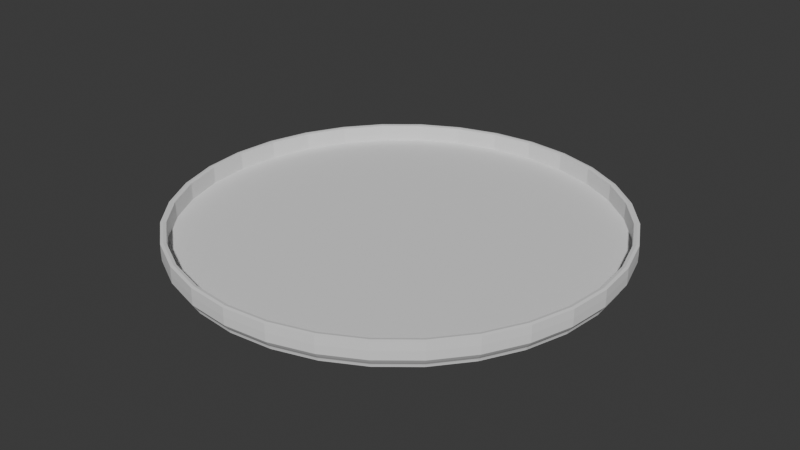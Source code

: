 # Source: pan5.blend  (saved by Blender 5.0.118; exported with 4.5.12 LTS)
import bpy
from mathutils import Matrix  # noqa: F401  (used for matrix-valued properties, if any)

bpy.ops.wm.read_factory_settings(use_empty=True)
scene = bpy.context.scene
scene.name = 'Scene'

# ---- collections
col_collection = bpy.data.collections.new('Collection'); scene.collection.children.link(col_collection)

# ---- world
world_world = bpy.data.worlds.new('World'); scene.world = world_world
world_world.use_nodes = True; world_world.node_tree.nodes.clear()
_N = world_world.node_tree.nodes; _L = world_world.node_tree.links
n0 = _N.new('ShaderNodeOutputWorld'); n0.name = 'World Output'; n0.location = (200, 100)
n1 = _N.new('ShaderNodeBackground'); n1.name = 'Background'; n1.location = (-200, 100)
n1.inputs[0].default_value = (0.05088, 0.05088, 0.05088, 1.0)
_L.new(n1.outputs[0], n0.inputs[0])
n0.is_active_output = True
world_world.color = (0.05088, 0.05088, 0.05088)
world_world.sun_shadow_jitter_overblur = 0.0

# ---- meshes
me_circle = bpy.data.meshes.new('Circle')
me_circle.from_pydata([(0.0, 0.115, 0.0), (-0.04401, 0.1062, 0.0), (-0.08132, 0.08132, 0.0), (-0.1062, 0.04401, 0.0), (-0.115, 0.0, 0.0), (-0.1062, -0.04401, 0.0), (-0.08132, -0.08132, 0.0), (-0.04401, -0.1062, 0.0), (0.0, -0.115, 0.0), (0.04401, -0.1062, 0.0), (0.08132, -0.08132, 0.0), (0.1062, -0.04401, 0.0), (0.115, 0.0, 0.0), (0.1062, 0.04401, 0.0), (0.08132, 0.08132, 0.0), (0.04401, 0.1062, 0.0), (0.0, 0.115, 0.005), (-0.04401, 0.1062, 0.005), (-0.08132, 0.08132, 0.005), (-0.1062, 0.04401, 0.005), (-0.115, 0.0, 0.005), (-0.1062, -0.04401, 0.005), (-0.08132, -0.08132, 0.005), (-0.04401, -0.1062, 0.005), (0.0, -0.115, 0.005), (0.04401, -0.1062, 0.005), (0.08132, -0.08132, 0.005), (0.1062, -0.04401, 0.005), (0.115, 0.0, 0.005), (0.1062, 0.04401, 0.005), (0.08132, 0.08132, 0.005), (0.04401, 0.1062, 0.005), (-0.04524, 0.1092, 0.005), (1.543e-11, 0.1182, 0.005), (-0.08359, 0.08359, 0.005), (-0.1092, 0.04524, 0.005), (-0.1182, 6.499e-12, 0.005), (-0.1092, -0.04524, 0.005), (-0.08359, -0.08359, 0.005), (-0.04524, -0.1092, 0.005), (1.543e-11, -0.1182, 0.005), (0.04524, -0.1092, 0.005), (0.08359, -0.08359, 0.005), (0.1092, -0.04524, 0.005), (0.1182, 6.499e-12, 0.005), (0.1092, 0.04524, 0.005), (0.08359, 0.08359, 0.005), (0.04524, 0.1092, 0.005), (-0.04401, 0.1062, 0.01415), (0.0, 0.115, 0.01415), (-0.08132, 0.08132, 0.01415), (-0.1062, 0.04401, 0.01415), (-0.115, 0.0, 0.01415), (-0.1062, -0.04401, 0.01415), (-0.08132, -0.08132, 0.01415), (-0.04401, -0.1062, 0.01415), (0.0, -0.115, 0.01415), (0.04401, -0.1062, 0.01415), (0.08132, -0.08132, 0.01415), (0.1062, -0.04401, 0.01415), (0.115, 0.0, 0.01415), (0.1062, 0.04401, 0.01415), (0.08132, 0.08132, 0.01415), (0.04401, 0.1062, 0.01415), (-0.08359, -0.08359, 0.01415), (-0.1092, -0.04524, 0.01415), (-0.1182, 6.499e-12, 0.01415), (-0.1092, 0.04524, 0.01415), (-0.08359, 0.08359, 0.01415), (0.04524, 0.1092, 0.01415), (0.08359, 0.08359, 0.01415), (-0.04524, 0.1092, 0.01415), (1.543e-11, 0.1182, 0.01415), (-0.04524, -0.1092, 0.01415), (1.543e-11, -0.1182, 0.01415), (0.04524, -0.1092, 0.01415), (0.08359, -0.08359, 0.01415), (0.1092, -0.04524, 0.01415), (0.1092, 0.04524, 0.01415), (-2.095e-12, 0.1153, 0.001563), (-0.04414, 0.1066, 0.001563), (-0.08156, 0.08156, 0.001563), (-0.1066, 0.04414, 0.001563), (-0.1153, 1.397e-12, 0.001563), (-0.1066, -0.04414, 0.001563), (-0.08156, -0.08156, 0.001563), (-0.04414, -0.1066, 0.001563), (-2.095e-12, -0.1153, 0.001563), (0.04414, -0.1066, 0.001563), (0.08156, -0.08156, 0.001563), (0.1066, -0.04414, 0.001563), (0.1153, 1.397e-12, 0.001563), (0.1066, 0.04414, 0.001563), (0.08156, 0.08156, 0.001563), (0.04414, 0.1066, 0.001563), (0.1182, 6.499e-12, 0.01415)], [], [(1, 0, 15, 14, 13, 12, 11, 10, 9, 8, 7, 6, 5, 4, 3, 2), (23, 22, 54, 55), (22, 21, 53, 54), (42, 43, 77, 76), (21, 20, 52, 53), (41, 42, 76, 75), (20, 19, 51, 52), (40, 41, 75, 74), (19, 18, 50, 51), (16, 31, 63, 49), (39, 40, 74, 73), (18, 17, 48, 50), (31, 30, 62, 63), (38, 39, 73, 64), (17, 16, 49, 48), (55, 54, 64, 73), (54, 53, 65, 64), (53, 52, 66, 65), (52, 51, 67, 66), (51, 50, 68, 67), (49, 63, 69, 72), (50, 48, 71, 68), (63, 62, 70, 69), (48, 49, 72, 71), (56, 55, 73, 74), (57, 56, 74, 75), (58, 57, 75, 76), (59, 58, 76, 77), (62, 61, 78, 70), (24, 23, 55, 56), (45, 46, 70, 78), (33, 32, 71, 72), (25, 24, 56, 57), (46, 47, 69, 70), (32, 34, 68, 71), (26, 25, 57, 58), (47, 33, 72, 69), (34, 35, 67, 68), (27, 26, 58, 59), (28, 27, 59, 60), (29, 28, 60, 61), (37, 38, 64, 65), (30, 29, 61, 62), (80, 81, 34, 32), (0, 79, 94, 15), (9, 88, 87, 8), (2, 81, 80, 1), (10, 89, 88, 9), (3, 82, 81, 2), (11, 90, 89, 10), (4, 83, 82, 3), (12, 91, 90, 11), (5, 84, 83, 4), (13, 92, 91, 12), (6, 85, 84, 5), (14, 93, 92, 13), (7, 86, 85, 6), (15, 94, 93, 14), (8, 87, 86, 7), (1, 80, 79, 0), (81, 82, 35, 34), (82, 83, 36, 35), (83, 84, 37, 36), (84, 85, 38, 37), (85, 86, 39, 38), (86, 87, 40, 39), (87, 88, 41, 40), (88, 89, 42, 41), (89, 90, 43, 42), (90, 91, 44, 43), (91, 92, 45, 44), (92, 93, 46, 45), (93, 94, 47, 46), (94, 79, 33, 47), (79, 80, 32, 33), (17, 18, 19, 20, 21, 22, 23, 24, 25, 26, 27, 28, 29, 30, 31, 16), (36, 37, 65, 66), (77, 43, 44, 95), (44, 45, 78, 95), (60, 59, 77, 95), (60, 95, 78, 61), (35, 36, 66, 67)])
_k = {(0, 1): 1.0, (1, 2): 1.0, (2, 3): 1.0, (3, 4): 1.0, (4, 5): 1.0, (5, 6): 1.0, (6, 7): 1.0, (7, 8): 1.0, (8, 9): 1.0, (9, 10): 1.0, (10, 11): 1.0, (11, 12): 1.0, (12, 13): 1.0, (13, 14): 1.0, (14, 15): 1.0, (0, 15): 1.0, (16, 17): 1.0, (17, 18): 1.0, (18, 19): 1.0, (19, 20): 1.0, (20, 21): 1.0, (21, 22): 1.0, (22, 23): 1.0, (23, 24): 1.0, (24, 25): 1.0, (25, 26): 1.0, (26, 27): 1.0, (27, 28): 1.0, (28, 29): 1.0, (29, 30): 1.0, (30, 31): 1.0, (16, 31): 1.0, (32, 33): 0.5, (32, 34): 0.5, (34, 35): 0.5, (35, 36): 0.5, (36, 37): 0.5, (37, 38): 0.5, (38, 39): 0.5, (39, 40): 0.5, (40, 41): 0.5, (41, 42): 0.5, (42, 43): 0.5, (43, 44): 0.5, (44, 45): 0.5, (45, 46): 0.5, (46, 47): 0.5, (33, 47): 0.5, (48, 49): 0.5, (48, 50): 0.5, (50, 51): 0.5, (51, 52): 0.5, (52, 53): 0.5, (53, 54): 0.5, (54, 55): 0.5, (55, 56): 0.5, (56, 57): 0.5, (57, 58): 0.5, (58, 59): 0.5, (59, 60): 0.5, (60, 61): 0.5, (61, 62): 0.5, (62, 63): 0.5, (49, 63): 0.5, (71, 72): 0.5, (68, 71): 0.5, (67, 68): 0.5, (66, 67): 0.5, (65, 66): 0.5, (64, 65): 0.5, (64, 73): 0.5, (73, 74): 0.5, (74, 75): 0.5, (75, 76): 0.5, (76, 77): 0.5, (70, 78): 0.5, (69, 70): 0.5, (69, 72): 0.5, (79, 80): 0.5, (80, 81): 0.5, (81, 82): 0.5, (82, 83): 0.5, (83, 84): 0.5, (84, 85): 0.5, (85, 86): 0.5, (86, 87): 0.5, (87, 88): 0.5, (88, 89): 0.5, (89, 90): 0.5, (90, 91): 0.5, (91, 92): 0.5, (92, 93): 0.5, (93, 94): 0.5, (79, 94): 0.5, (78, 95): 0.5, (77, 95): 0.5}
me_circle.attributes.new('crease_edge', 'FLOAT', 'EDGE').data.foreach_set('value', [_k.get((min(e.vertices), max(e.vertices)), 0.0) for e in me_circle.edges])
_uv = me_circle.uv_layers.new(name='UVMap')
_uv.uv.foreach_set('vector', [0.0, 0.0, 0.0, 0.0, 0.0, 0.0, 0.0, 0.0, 0.0, 0.0, 0.0, 0.0, 0.0, 0.0, 0.0, 0.0, 0.0, 0.0, 0.0, 0.0, 0.0, 0.0, 0.0, 0.0, 0.0, 0.0, 0.0, 0.0, 0.0, 0.0, 0.0, 0.0, 0.0, 0.0, 0.0, 0.0, 0.0, 0.0, 0.0, 0.0, 0.0, 0.0, 0.0, 0.0, 0.0, 0.0, 0.0, 0.0, 0.0, 0.0, 0.0, 0.0, 0.0, 0.0, 0.0, 0.0, 0.0, 0.0, 0.0, 0.0, 0.0, 0.0, 0.0, 0.0, 0.0, 0.0, 0.0, 0.0, 0.0, 0.0, 0.0, 0.0, 0.0, 0.0, 0.0, 0.0, 0.0, 0.0, 0.0, 0.0, 0.0, 0.0, 0.0, 0.0, 0.0, 0.0, 0.0, 0.0, 0.0, 0.0, 0.0, 0.0, 0.0, 0.0, 0.0, 0.0, 0.0, 0.0, 0.0, 0.0, 0.0, 0.0, 0.0, 0.0, 0.0, 0.0, 0.0, 0.0, 0.0, 0.0, 0.0, 0.0, 0.0, 0.0, 0.0, 0.0, 0.0, 0.0, 0.0, 0.0, 0.0, 0.0, 0.0, 0.0, 0.0, 0.0, 0.0, 0.0, 0.0, 0.0, 0.0, 0.0, 0.0, 0.0, 0.0, 0.0, 0.0, 0.0, 0.0, 0.0, 0.0, 0.0, 0.0, 0.0, 0.0, 0.0, 0.0, 0.0, 0.0, 0.0, 0.0, 0.0, 0.0, 0.0, 0.0, 0.0, 0.0, 0.0, 0.0, 0.0, 0.0, 0.0, 0.0, 0.0, 0.0, 0.0, 0.0, 0.0, 0.0, 0.0, 0.0, 0.0, 0.0, 0.0, 0.0, 0.0, 0.0, 0.0, 0.0, 0.0, 0.0, 0.0, 0.0, 0.0, 0.0, 0.0, 0.0, 0.0, 0.0, 0.0, 0.0, 0.0, 0.0, 0.0, 0.0, 0.0, 0.0, 0.0, 0.0, 0.0, 0.0, 0.0, 0.0, 0.0, 0.0, 0.0, 0.0, 0.0, 0.0, 0.0, 0.0, 0.0, 0.0, 0.0, 0.0, 0.0, 0.0, 0.0, 0.0, 0.0, 0.0, 0.0, 0.0, 0.0, 0.0, 0.0, 0.0, 0.0, 0.0, 0.0, 0.0, 0.0, 0.0, 0.0, 0.0, 0.0, 0.0, 0.0, 0.0, 0.0, 0.0, 0.0, 0.0, 0.0, 0.0, 0.0, 0.0, 0.0, 0.0, 0.0, 0.0, 0.0, 0.0, 0.0, 0.0, 0.0, 0.0, 0.0, 0.0, 0.0, 0.0, 0.0, 0.0, 0.0, 0.0, 0.0, 0.0, 0.0, 0.0, 0.0, 0.0, 0.0, 0.0, 0.0, 0.0, 0.0, 0.0, 0.0, 0.0, 0.0, 0.0, 0.0, 0.0, 0.0, 0.0, 0.0, 0.0, 0.0, 0.0, 0.0, 0.0, 0.0, 0.0, 0.0, 0.0, 0.0, 0.0, 0.0, 0.0, 0.0, 0.0, 0.0, 0.0, 0.0, 0.0, 0.0, 0.0, 0.0, 0.0, 0.0, 0.0, 0.0, 0.0, 0.0, 0.0, 0.0, 0.0, 0.0, 0.0, 0.0, 0.0, 0.0, 0.0, 0.0, 0.0, 0.0, 0.0, 0.0, 0.0, 0.0, 0.0, 0.0, 0.0, 0.0, 0.0, 0.0, 0.0, 0.0, 0.0, 0.0, 0.0, 0.0, 0.0, 0.0, 0.0, 0.0, 0.0, 0.0, 0.0, 0.0, 0.0, 0.0, 0.0, 0.0, 0.0, 0.0, 0.0, 0.0, 0.0, 0.0, 0.0, 0.0, 0.0, 0.0, 0.0, 0.0, 0.0, 0.0, 0.0, 0.0, 0.0, 0.0, 0.0, 0.0, 0.0, 0.0, 0.0, 0.0, 0.0, 0.0, 0.0, 0.0, 0.0, 0.0, 0.0, 0.0, 0.0, 0.0, 0.0, 0.0, 0.0, 0.0, 0.0, 0.0, 0.0, 0.0, 0.0, 0.0, 0.0, 0.0, 0.0, 0.0, 0.0, 0.0, 0.0, 0.0, 0.0, 0.0, 0.0, 0.0, 0.0, 0.0, 0.0, 0.0, 0.0, 0.0, 0.0, 0.0, 0.0, 0.0, 0.0, 0.0, 0.0, 0.0, 0.0, 0.0, 0.0, 0.0, 0.0, 0.0, 0.0, 0.0, 0.0, 0.0, 0.0, 0.0, 0.0, 0.0, 0.0, 0.0, 0.0, 0.0, 0.0, 0.0, 0.0, 0.0, 0.0, 0.0, 0.0, 0.0, 0.0, 0.0, 0.0, 0.0, 0.0, 0.0, 0.0, 0.0, 0.0, 0.0, 0.0, 0.0, 0.0, 0.0, 0.0, 0.0, 0.0, 0.0, 0.0, 0.0, 0.0, 0.0, 0.0, 0.0, 0.0, 0.0, 0.0, 0.0, 0.0, 0.0, 0.0, 0.0, 0.0, 0.0, 0.0, 0.0, 0.0, 0.0, 0.0, 0.0, 0.0, 0.0, 0.0, 0.0, 0.0, 0.0, 0.0, 0.0, 0.0, 0.0, 0.0, 0.0, 0.0, 0.0, 0.0, 0.0, 0.0, 0.0, 0.0, 0.0, 0.0, 0.0, 0.0, 0.0, 0.0, 0.0, 0.0, 0.0, 0.0, 0.0, 0.0, 0.0, 0.0, 0.0, 0.0, 0.0, 0.0, 0.0, 0.0, 0.0, 0.0, 0.0, 0.0, 0.0, 0.0, 0.0, 0.0, 0.0, 0.0, 0.0, 0.0, 0.0, 0.0, 0.0, 0.0, 0.0, 0.0, 0.0, 0.0, 0.0, 0.0, 0.0, 0.0, 0.0, 0.0, 0.0, 0.0, 0.0, 0.0, 0.0, 0.0, 0.0, 0.0, 0.0, 0.0, 0.0, 0.0, 0.0, 0.0, 0.0, 0.0, 0.0, 0.0, 0.0, 0.0, 0.0, 0.0, 0.0, 0.0, 0.0, 0.0, 0.0, 0.0, 0.0, 0.0, 0.0, 0.0, 0.0, 0.0, 0.0, 0.0, 0.0, 0.0, 0.0, 0.0, 0.0, 0.0, 0.0, 0.0, 0.0, 0.0, 0.0, 0.0, 0.0, 0.0, 0.0, 0.0, 0.0, 0.0, 0.0, 0.0, 0.0, 0.0, 0.0, 0.0, 0.0, 0.0, 0.0, 0.0, 0.0, 0.0, 0.0, 0.0, 0.0, 0.0, 0.0, 0.0, 0.0, 0.0, 0.0, 0.0, 0.0, 0.0, 0.0, 0.0, 0.0, 0.0, 0.0, 0.0, 0.0, 0.0, 0.0, 0.0, 0.0, 0.0, 0.0, 0.0, 0.0, 0.0, 0.0, 0.0, 0.0, 0.0, 0.0, 0.0, 0.0, 0.0, 0.0, 0.0, 0.0, 0.0, 0.0, 0.0, 0.0, 0.0, 0.0, 0.0, 0.0, 0.0, 0.0, 0.0, 0.0, 0.0, 0.0, 0.0, 0.0, 0.0, 0.0, 0.0, 0.0, 0.0, 0.0, 0.0, 0.0, 0.0, 0.0, 0.0, 0.0, 0.0, 0.0, 0.0, 0.0, 0.0, 0.0, 0.0, 0.0, 0.0, 0.0, 0.0, 0.0, 0.0, 0.0, 0.0, 0.0])
me_circle.update()

# ---- objects
ob_circle = bpy.data.objects.new('Circle', me_circle)
ob_empty = bpy.data.objects.new('Empty', None)
ob_empty_001 = bpy.data.objects.new('Empty.001', None)

# ---- transforms, parenting, visibility, modifiers, constraints
ob_circle.location = (0.0, 0.0, 0.0)
_m = ob_circle.modifiers.new('Subdivision', 'SUBSURF')
_m.render_levels = 1
ob_empty.location = (0.09316, 0.152, 0.0339)
ob_empty.rotation_euler = (1.571, -0.0, -0.0)
ob_empty.scale = (0.08963, 0.08963, 0.08963)
ob_empty.empty_display_type = 'IMAGE'
ob_empty.empty_display_size = 5.0
ob_empty.show_empty_image_perspective = False
ob_empty.show_empty_image_only_axis_aligned = True
ob_empty_001.location = (0.1152, 0.0, 0.0)
ob_empty_001.scale = (0.1009, 0.1009, 0.1009)
ob_empty_001.empty_display_type = 'IMAGE'
ob_empty_001.empty_display_size = 5.0
ob_empty_001.show_empty_image_perspective = False
ob_empty_001.show_empty_image_only_axis_aligned = True

# ---- collection membership
col_collection.objects.link(ob_circle)
col_collection.objects.link(ob_empty)
col_collection.objects.link(ob_empty_001)

# ---- scene / render settings (as saved in the file)
scene.frame_start = 1; scene.frame_end = 250; scene.frame_set(1)
scene.render.engine = 'BLENDER_EEVEE_NEXT'
scene.render.bake_bias = 0.0
scene.render.bake_samples = 0
bpy.context.view_layer.update()

# ---- added for rendering (the .blend has no active camera and no usable light): camera, sun
cam_auto = bpy.data.cameras.new('AutoCamera')
cam_auto.lens = 50.0
cam_auto.sensor_width = 36.0
cam_auto.clip_end = 1000.0
ob_auto_camera = bpy.data.objects.new('AutoCamera', cam_auto)
scene.collection.objects.link(ob_auto_camera)
ob_auto_camera.location = (0.309624, -0.371549, 0.254775)
ob_auto_camera.rotation_euler = (1.09748, -7.21219e-08, 0.694738)
scene.camera = ob_auto_camera
light_auto_sun = bpy.data.lights.new('AutoSun', 'SUN')
light_auto_sun.energy = 3.0
light_auto_sun.angle = 0.0523599
ob_auto_sun = bpy.data.objects.new('AutoSun', light_auto_sun)
scene.collection.objects.link(ob_auto_sun)
ob_auto_sun.rotation_euler = (0.872665, 0.174533, 0.523599)
bpy.context.view_layer.update()
